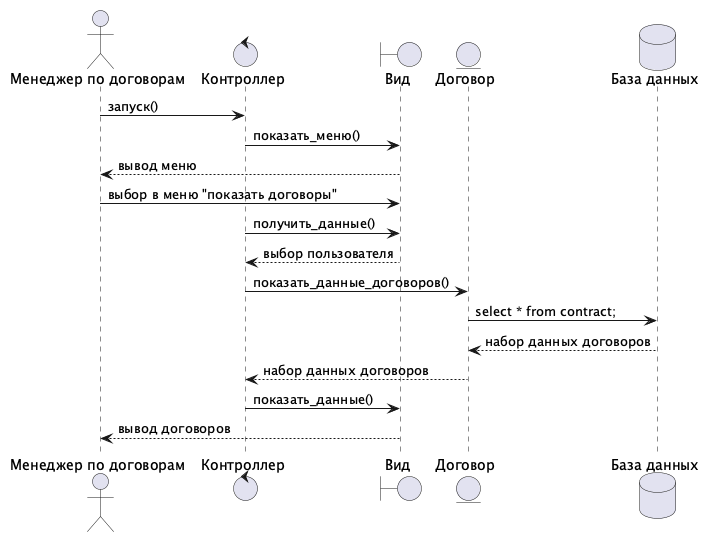

The diagram above was rendered by PlantUML. Its source (embedded in the PNG):
@startuml
actor       "Менеджер по договорам" as U
control     Контроллер
boundary    Вид
entity      Договор
database    "База данных"

U -> Контроллер : запуск()
Контроллер -> Вид : показать_меню()
U <-- Вид : вывод меню
U -> Вид : выбор в меню "показать договоры"
Контроллер -> Вид : получить_данные()
return выбор пользователя
Контроллер -> Договор : показать_данные_договоров()
Договор -> "База данных" : select * from contract;
return набор данных договоров
Контроллер <-- Договор : набор данных договоров
Контроллер -> Вид : показать_данные()
U <-- Вид : вывод договоров
@enduml